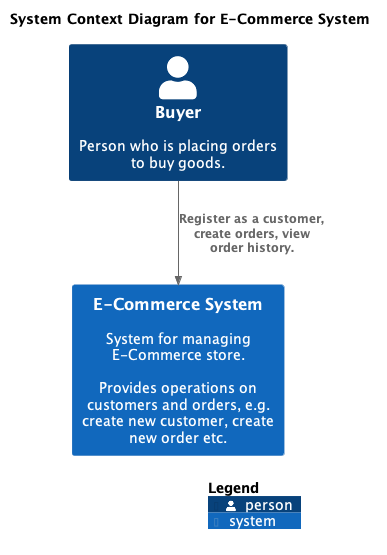

The diagram above was rendered by PlantUML. Its source (embedded in the PNG):
@startuml
!include <C4/C4_Container>
!include ./person/persons.puml

title System Context Diagram for E-Commerce System

buyerPerson()

System(ecommerceSystem, "E-Commerce System", "System for managing E-Commerce store. \n\nProvides operations on customers and orders, e.g. create new customer, create new order etc.")

Rel_D(buyerPerson, ecommerceSystem, "Register as a customer, create orders, view order history.")

SHOW_LEGEND()
@enduml